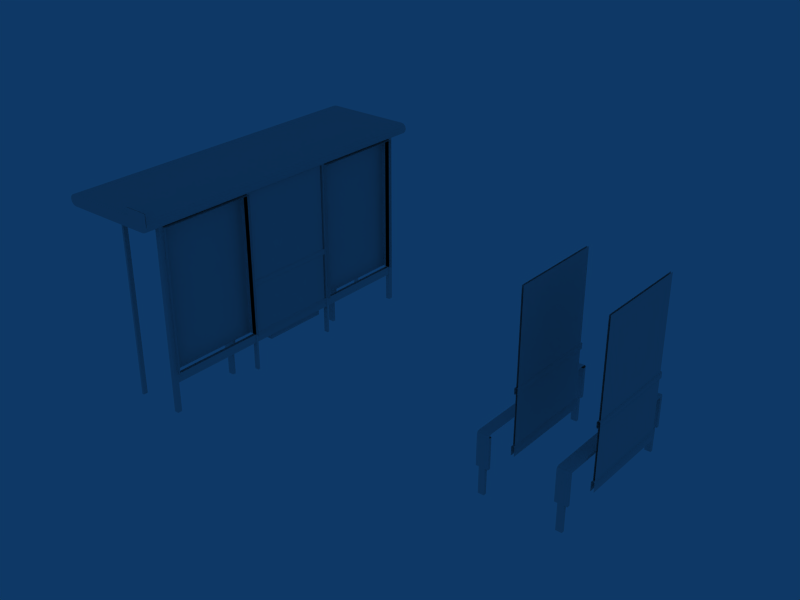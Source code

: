 # Source: Insignia_D.blend  (saved by Blender 2.49.2; exported with 4.5.12 LTS)
import bpy
from mathutils import Matrix  # noqa: F401  (used for matrix-valued properties, if any)

bpy.ops.wm.read_factory_settings(use_empty=True)
scene = bpy.context.scene
scene.name = 'Scene'

# ---- collections
col_collection_1 = bpy.data.collections.new('Collection 1'); scene.collection.children.link(col_collection_1)

# ---- world
world_world = bpy.data.worlds.new('World'); scene.world = world_world
world_world.color = (0.05656, 0.2208, 0.4)
world_world.use_sun_shadow = False
world_world.sun_shadow_jitter_overblur = 0.0
world_world.cycles.sampling_method = 'MANUAL'
world_world.cycles.sample_map_resolution = 256

# ---- meshes
me_cube_003 = bpy.data.meshes.new('Cube.003')
me_cube_003.from_pydata([(3.99, 0.625, 1.02), (3.99, -0.625, 1.02), (3.99, -0.625, 2.22), (3.99, 0.625, 2.22), (4.01, 0.625, 2.22), (4.01, -0.625, 2.22), (4.01, -0.625, 1.02), (4.01, 0.625, 1.02), (4.01, 0.645, 1.02), (4.01, -0.645, 1.02), (4.01, 0.645, 0.93), (4.01, -0.645, 0.93), (4.02, 0.645, 1.01), (4.02, -0.645, 1.01), (4.02, 0.645, 0.94), (4.02, -0.645, 0.94), (4.02, 0.645, 0.15), (4.02, 0.645, 0.27), (4.01, 0.645, 0.28), (4.01, -0.645, 0.28), (4.02, -0.645, 0.27), (4.02, -0.645, 0.15), (3.98, -0.645, 0.15), (3.98, -0.645, 0.27), (3.99, -0.645, 0.28), (3.99, 0.645, 0.28), (3.98, 0.645, 0.27), (3.98, 0.645, 0.15), (3.98, -0.645, 0.94), (3.98, 0.645, 0.94), (3.98, -0.645, 1.01), (3.98, 0.645, 1.01), (3.99, -0.645, 0.93), (3.99, 0.645, 0.93), (3.99, -0.645, 1.02), (3.99, 0.645, 1.02), (4.01, 0.625, 0.28), (4.01, -0.625, 0.28), (4.01, -0.625, 0.93), (4.01, 0.625, 0.93), (3.99, 0.625, 0.93), (3.99, -0.625, 0.93), (3.99, -0.625, 0.28), (3.99, 0.625, 0.28), (3.87, 0.97, -0.25), (3.87, 0.97, 0.1), (3.79, 0.97, 0.1), (3.79, 0.97, -0.25), (3.75, 0.97, 0.1), (3.91, 0.97, 0.1), (3.75, 0.96, 0.53), (3.91, 0.96, 0.54), (3.75, 0.93, 0.54), (3.91, 0.93, 0.55), (3.91, 0.97, 0.51), (3.75, 0.97, 0.5), (3.91, -0.9296, 0.55), (3.75, -0.9296, 0.54), (3.91, 0.93, 0.51), (3.91, 0.93, 0.1), (3.87, 0.93, -0.25), (3.87, 0.93, 0.1), (3.91, 0.97, 0.51), (3.91, 0.97, 0.1), (3.87, 0.97, -0.25), (3.87, 0.97, 0.1), (3.75, 0.93, 0.1), (3.79, 0.93, -0.25), (3.79, 0.93, 0.1), (3.75, 0.97, 0.5), (3.75, 0.96, 0.53), (3.75, 0.97, 0.1), (3.79, 0.97, -0.25), (3.79, 0.97, 0.1), (3.75, 0.93, 0.5), (3.91, 0.93, 0.1), (3.75, 0.93, 0.1), (3.91, 0.93, 0.51), (3.87, 0.93, -0.25), (3.79, 0.93, -0.25), (3.79, 0.93, 0.1), (3.87, 0.93, 0.1), (3.75, -0.93, 0.54), (3.75, 0.93, 0.5), (3.75, -0.93, 0.5), (3.75, 0.93, 0.54), (3.91, 0.0007498, 0.55), (3.75, 0.0007497, 0.54), (3.91, 0.4655, 0.55), (3.91, -0.4644, 0.55), (3.75, 0.4655, 0.54), (3.75, -0.4644, 0.54), (3.75, 3.954e-07, 0.54), (3.75, 3.954e-07, 0.5), (3.75, -0.465, 0.54), (3.75, 0.465, 0.54), (3.75, 0.465, 0.5), (3.75, -0.465, 0.5), (3.79, -0.97, 0.1), (3.79, -0.97, -0.25), (3.75, -0.97, 0.1), (3.75, -0.96, 0.53), (3.75, -0.97, 0.5), (3.79, -0.93, 0.1), (3.79, -0.93, -0.25), (3.75, -0.93, 0.1), (3.87, -0.97, 0.1), (3.87, -0.97, -0.25), (3.91, -0.97, 0.1), (3.91, -0.97, 0.51), (3.87, -0.93, 0.1), (3.87, -0.93, -0.25), (3.91, -0.93, 0.1), (3.91, -0.93, 0.51), (3.75, -0.97, 0.5), (3.91, -0.97, 0.51), (3.91, -0.96, 0.54), (3.75, -0.96, 0.53), (3.91, -0.97, 0.1), (3.75, -0.97, 0.1), (3.79, -0.97, -0.25), (3.79, -0.97, 0.1), (3.87, -0.97, 0.1), (3.87, -0.97, -0.25), (3.87, -0.93, 0.1), (3.79, -0.93, 0.1), (3.79, -0.93, -0.25), (3.87, -0.93, -0.25), (3.91, -0.93, 0.51), (3.75, -0.93, 0.1), (3.91, -0.93, 0.1), (3.75, -0.93, 0.5), (4.91, -0.97, 0.51), (4.91, -0.96, 0.54), (4.91, -0.465, 0.51), (4.91, 0.465, 0.51), (4.91, 0.465, 0.55), (4.91, -0.465, 0.55), (4.91, 3.954e-07, 0.51), (4.91, 3.954e-07, 0.55), (4.91, 0.93, 0.55), (4.91, -0.93, 0.51), (4.91, -0.93, 0.55), (4.91, 0.96, 0.54), (5.01, -0.645, 0.28), (5.01, 0.645, 0.28), (5.01, -0.645, 1.02), (5.01, 0.645, 1.02), (5.01, 0.645, 0.93), (5.01, -0.645, 0.93), (5.02, 0.645, 1.01), (5.02, -0.645, 1.01), (5.02, 0.645, 0.94), (5.02, -0.645, 0.94), (5.02, 0.645, 0.15), (5.02, 0.645, 0.27), (5.01, 0.645, 0.28), (5.01, -0.645, 0.28), (5.02, -0.645, 0.27), (5.02, -0.645, 0.15), (4.98, -0.645, 0.15), (4.98, -0.645, 0.27), (4.99, -0.645, 0.28), (4.99, 0.645, 0.28), (4.98, 0.645, 0.27), (4.98, 0.645, 0.15), (4.98, -0.645, 0.94), (4.98, 0.645, 0.94), (4.98, -0.645, 1.01), (4.98, 0.645, 1.01), (4.99, -0.645, 0.93), (4.99, 0.645, 0.93), (4.99, -0.645, 1.02), (4.99, 0.645, 1.02), (5.01, 0.625, 0.28), (5.01, -0.625, 0.28), (5.01, -0.625, 2.22), (5.01, 0.625, 2.22), (4.99, 0.625, 2.22), (4.99, -0.625, 2.22), (4.99, -0.625, 0.28), (4.99, 0.625, 0.28), (4.87, 0.97, -0.25), (4.87, 0.97, 0.1), (4.79, 0.97, 0.1), (4.79, 0.97, -0.25), (4.75, 0.97, 0.1), (4.91, 0.97, 0.1), (4.75, 0.96, 0.53), (4.91, 0.96, 0.54), (4.75, 0.93, 0.54), (4.91, 0.93, 0.55), (4.91, 0.97, 0.51), (4.75, 0.97, 0.5), (4.91, -0.9296, 0.55), (4.75, -0.9296, 0.54), (4.91, 0.93, 0.51), (4.91, 0.93, 0.1), (4.87, 0.93, -0.25), (4.87, 0.93, 0.1), (4.91, 0.97, 0.51), (4.91, 0.97, 0.1), (4.87, 0.97, -0.25), (4.87, 0.97, 0.1), (4.75, 0.93, 0.1), (4.79, 0.93, -0.25), (4.79, 0.93, 0.1), (4.75, 0.97, 0.5), (4.75, 0.96, 0.53), (4.75, 0.97, 0.1), (4.79, 0.97, -0.25), (4.79, 0.97, 0.1), (4.75, 0.93, 0.5), (4.91, 0.93, 0.1), (4.75, 0.93, 0.1), (4.91, 0.93, 0.51), (4.87, 0.93, -0.25), (4.79, 0.93, -0.25), (4.79, 0.93, 0.1), (4.87, 0.93, 0.1), (4.75, -0.93, 0.54), (4.75, 0.93, 0.5), (4.75, -0.93, 0.5), (4.75, 0.93, 0.54), (4.91, 0.0007498, 0.55), (4.75, 0.0007497, 0.54), (4.91, 0.4655, 0.55), (4.91, -0.4644, 0.55), (4.75, 0.4655, 0.54), (4.75, -0.4644, 0.54), (4.75, 3.954e-07, 0.54), (4.75, 3.954e-07, 0.5), (4.75, -0.465, 0.54), (4.75, 0.465, 0.54), (4.75, 0.465, 0.5), (4.75, -0.465, 0.5), (4.79, -0.97, 0.1), (4.79, -0.97, -0.25), (4.75, -0.97, 0.1), (4.75, -0.96, 0.53), (4.75, -0.97, 0.5), (4.79, -0.93, 0.1), (4.79, -0.93, -0.25), (4.75, -0.93, 0.1), (4.87, -0.97, 0.1), (4.87, -0.97, -0.25), (4.91, -0.97, 0.1), (4.87, -0.93, 0.1), (4.87, -0.93, -0.25), (4.91, -0.93, 0.1), (4.75, -0.97, 0.5), (4.91, -0.97, 0.51), (4.91, -0.96, 0.54), (4.75, -0.96, 0.53), (4.91, -0.97, 0.1), (4.75, -0.97, 0.1), (4.79, -0.97, -0.25), (4.79, -0.97, 0.1), (4.87, -0.97, 0.1), (4.87, -0.97, -0.25), (4.87, -0.93, 0.1), (4.79, -0.93, 0.1), (4.79, -0.93, -0.25), (4.87, -0.93, -0.25), (4.91, -0.93, 0.51), (4.75, -0.93, 0.1), (4.91, -0.93, 0.1), (4.75, -0.93, 0.5)], [], [(0, 1, 2, 3), (7, 4, 5, 6), (13, 12, 8, 9), (14, 15, 11, 10), (15, 14, 12, 13), (20, 17, 18, 19), (21, 16, 17, 20), (22, 23, 26, 27), (23, 24, 25, 26), (28, 30, 31, 29), (29, 33, 32, 28), (30, 34, 35, 31), (36, 39, 38, 37), (43, 42, 41, 40), (45, 44, 47, 46), (50, 52, 53, 51), (55, 50, 51, 54), (48, 55, 54, 49), (63, 62, 58, 59), (65, 61, 60, 64), (70, 69, 83, 85), (71, 66, 83, 69), (73, 72, 67, 68), (76, 75, 77, 74), (80, 79, 78, 81), (52, 90, 88, 53), (90, 87, 86, 88), (87, 91, 89, 86), (91, 57, 56, 89), (82, 94, 97, 84), (94, 92, 93, 97), (92, 95, 96, 93), (95, 85, 83, 96), (98, 103, 104, 99), (100, 102, 84, 105), (101, 82, 84, 102), (106, 107, 111, 110), (108, 112, 113, 109), (119, 118, 115, 114), (114, 115, 116, 117), (117, 116, 56, 57), (122, 121, 120, 123), (125, 124, 127, 126), (129, 131, 128, 130), (133, 132, 141, 142), (136, 135, 196, 140), (139, 138, 135, 136), (137, 134, 138, 139), (142, 141, 134, 137), (143, 140, 196, 200), (163, 162, 144, 145), (173, 172, 146, 147), (151, 150, 147, 146), (152, 153, 149, 148), (153, 152, 150, 151), (158, 155, 156, 157), (159, 154, 155, 158), (160, 161, 164, 165), (161, 162, 163, 164), (166, 168, 169, 167), (167, 171, 170, 166), (168, 172, 173, 169), (174, 177, 176, 175), (181, 180, 179, 178), (183, 182, 185, 184), (188, 190, 191, 189), (193, 188, 189, 192), (186, 193, 192, 187), (201, 200, 196, 197), (203, 199, 198, 202), (208, 207, 221, 223), (209, 204, 221, 207), (211, 210, 205, 206), (214, 213, 215, 212), (218, 217, 216, 219), (190, 228, 226, 191), (228, 225, 224, 226), (225, 229, 227, 224), (229, 195, 194, 227), (220, 232, 235, 222), (232, 230, 231, 235), (230, 233, 234, 231), (233, 223, 221, 234), (236, 241, 242, 237), (238, 240, 222, 243), (239, 220, 222, 240), (244, 245, 248, 247), (246, 249, 141, 132), (255, 254, 251, 250), (250, 251, 252, 253), (253, 252, 194, 195), (258, 257, 256, 259), (261, 260, 263, 262), (265, 267, 264, 266)])
me_cube_003.polygons.foreach_set('use_smooth', [True] * 94)
_uv = me_cube_003.uv_layers.new(name='UVTex')
_uv.uv.foreach_set('vector', [0.3281, 0.003906, 0.3867, 0.003906, 0.3867, 0.3398, 0.3281, 0.3398, 0.3281, 0.003906, 0.3281, 0.3398, 0.3867, 0.3398, 0.3867, 0.003906, 0.3672, 0.9961, 0.3672, 0.3477, 0.3633, 0.3477, 0.3633, 0.9961, 0.3828, 0.3477, 0.3828, 0.9961, 0.3867, 0.9961, 0.3867, 0.3477, 0.3828, 0.9961, 0.3828, 0.3477, 0.3672, 0.3477, 0.3672, 0.9961, 0.332, 0.9961, 0.332, 0.3477, 0.3281, 0.3477, 0.3281, 0.9961, 0.3594, 0.9961, 0.3594, 0.3477, 0.332, 0.3477, 0.332, 0.9961, 0.3594, 0.9961, 0.332, 0.9961, 0.332, 0.3477, 0.3594, 0.3477, 0.332, 0.9961, 0.3281, 0.9961, 0.3281, 0.3477, 0.332, 0.3477, 0.3828, 0.9961, 0.3672, 0.9961, 0.3672, 0.3477, 0.3828, 0.3477, 0.3828, 0.3477, 0.3867, 0.3477, 0.3867, 0.9961, 0.3828, 0.9961, 0.3672, 0.9961, 0.3633, 0.9961, 0.3633, 0.3477, 0.3672, 0.3477, 0.001953, 6.145e-08, 0.001953, 0.3359, 0.3242, 0.3359, 0.3242, 0.0, 0.001953, 6.145e-08, 0.3242, 0.0, 0.3242, 0.3359, 0.001953, 0.3359, 0.7461, 0.6903, 0.7461, 0.5312, 0.7695, 0.5312, 0.7695, 0.6903, 0.7812, 0.7119, 0.7812, 0.7153, 0.7344, 0.7188, 0.7344, 0.7153, 0.7812, 0.7017, 0.7812, 0.7119, 0.7344, 0.7153, 0.7344, 0.7051, 0.7812, 0.5653, 0.7812, 0.7017, 0.7344, 0.7051, 0.7344, 0.5653, 0.7578, 0.5653, 0.7578, 0.7051, 0.7344, 0.7051, 0.7344, 0.5653, 0.7578, 0.6903, 0.7344, 0.6903, 0.7344, 0.5312, 0.7578, 0.5312, 0.7637, 0.7119, 0.7578, 0.7017, 0.7812, 0.7017, 0.7812, 0.7153, 0.7578, 0.5653, 0.7813, 0.5653, 0.7812, 0.7017, 0.7578, 0.7017, 0.7578, 0.6903, 0.7578, 0.5312, 0.7812, 0.5312, 0.7813, 0.6903, 0.7812, 0.5653, 0.7344, 0.5653, 0.7344, 0.7051, 0.7812, 0.7017, 0.7695, 0.6903, 0.7695, 0.5312, 0.7461, 0.5312, 0.7461, 0.6903, 0.793, 0.9687, 0.793, 0.7188, 0.7305, 0.7188, 0.7305, 0.9688, 0.793, 0.9844, 0.793, 0.7344, 0.7305, 0.7344, 0.7305, 0.9844, 0.793, 0.7344, 0.793, 0.9844, 0.7305, 0.9844, 0.7305, 0.7344, 0.793, 0.7188, 0.793, 0.9688, 0.7305, 0.9688, 0.7305, 0.7188, 0.7383, 0.7188, 0.7383, 0.5313, 0.7617, 0.5313, 0.7617, 0.7188, 0.7383, 0.7188, 0.7383, 0.5313, 0.7617, 0.5313, 0.7617, 0.7188, 0.7383, 0.7188, 0.7383, 0.5313, 0.7617, 0.5313, 0.7617, 0.7188, 0.7383, 0.7188, 0.7383, 0.5313, 0.7617, 0.5313, 0.7617, 0.7188, 0.7578, 0.6903, 0.7813, 0.6903, 0.7812, 0.5312, 0.7578, 0.5312, 0.7578, 0.5653, 0.7578, 0.7017, 0.7812, 0.7017, 0.7813, 0.5653, 0.7637, 0.7119, 0.7812, 0.7153, 0.7812, 0.7017, 0.7578, 0.7017, 0.7578, 0.6903, 0.7578, 0.5312, 0.7344, 0.5312, 0.7344, 0.6903, 0.7578, 0.5653, 0.7344, 0.5653, 0.7344, 0.7051, 0.7578, 0.7051, 0.7812, 0.5653, 0.7344, 0.5653, 0.7344, 0.7051, 0.7812, 0.7017, 0.7812, 0.7017, 0.7344, 0.7051, 0.7344, 0.7153, 0.7812, 0.7119, 0.7812, 0.7119, 0.7344, 0.7153, 0.7344, 0.7188, 0.7812, 0.7153, 0.7461, 0.6903, 0.7695, 0.6903, 0.7695, 0.5312, 0.7461, 0.5312, 0.7695, 0.6903, 0.7461, 0.6903, 0.7461, 0.5312, 0.7695, 0.5312, 0.7812, 0.5653, 0.7812, 0.7017, 0.7344, 0.7051, 0.7344, 0.5653, 0.7637, 0.7119, 0.7578, 0.7017, 0.7812, 0.7017, 0.7812, 0.7153, 0.7383, 0.7188, 0.7617, 0.7188, 0.7617, 0.5313, 0.7383, 0.5313, 0.7383, 0.7188, 0.7617, 0.7188, 0.7617, 0.5313, 0.7383, 0.5313, 0.7383, 0.7188, 0.7617, 0.7188, 0.7617, 0.5313, 0.7383, 0.5313, 0.7383, 0.7188, 0.7617, 0.7188, 0.7617, 0.5313, 0.7383, 0.5313, 0.7637, 0.7119, 0.7812, 0.7153, 0.7812, 0.7017, 0.7578, 0.7017, 0.332, 0.3477, 0.332, 0.9961, 0.3281, 0.9961, 0.3281, 0.3477, 0.3672, 0.3477, 0.3672, 0.9961, 0.3633, 0.9961, 0.3633, 0.3477, 0.3672, 0.9961, 0.3672, 0.3477, 0.3633, 0.3477, 0.3633, 0.9961, 0.3828, 0.3477, 0.3828, 0.9961, 0.3867, 0.9961, 0.3867, 0.3477, 0.3828, 0.9961, 0.3828, 0.3477, 0.3672, 0.3477, 0.3672, 0.9961, 0.332, 0.9961, 0.332, 0.3477, 0.3281, 0.3477, 0.3281, 0.9961, 0.3594, 0.9961, 0.3594, 0.3477, 0.332, 0.3477, 0.332, 0.9961, 0.3594, 0.9961, 0.332, 0.9961, 0.332, 0.3477, 0.3594, 0.3477, 0.332, 0.9961, 0.3281, 0.9961, 0.3281, 0.3477, 0.332, 0.3477, 0.3828, 0.9961, 0.3672, 0.9961, 0.3672, 0.3477, 0.3828, 0.3477, 0.3828, 0.3477, 0.3867, 0.3477, 0.3867, 0.9961, 0.3828, 0.9961, 0.3672, 0.9961, 0.3633, 0.9961, 0.3633, 0.3477, 0.3672, 0.3477, 0.3281, 0.003906, 0.3281, 0.3398, 0.3867, 0.3398, 0.3867, 0.003906, 0.3281, 0.003906, 0.3867, 0.003906, 0.3867, 0.3398, 0.3281, 0.3398, 0.7461, 0.6903, 0.7461, 0.5312, 0.7695, 0.5312, 0.7695, 0.6903, 0.7812, 0.7119, 0.7812, 0.7153, 0.7344, 0.7188, 0.7344, 0.7153, 0.7812, 0.7017, 0.7812, 0.7119, 0.7344, 0.7153, 0.7344, 0.7051, 0.7812, 0.5653, 0.7812, 0.7017, 0.7344, 0.7051, 0.7344, 0.5653, 0.7578, 0.5653, 0.7578, 0.7051, 0.7344, 0.7051, 0.7344, 0.5653, 0.7578, 0.6903, 0.7344, 0.6903, 0.7344, 0.5312, 0.7578, 0.5312, 0.7637, 0.7119, 0.7578, 0.7017, 0.7812, 0.7017, 0.7812, 0.7153, 0.7578, 0.5653, 0.7813, 0.5653, 0.7812, 0.7017, 0.7578, 0.7017, 0.7578, 0.6903, 0.7578, 0.5312, 0.7812, 0.5312, 0.7813, 0.6903, 0.7812, 0.5653, 0.7344, 0.5653, 0.7344, 0.7051, 0.7812, 0.7017, 0.7695, 0.6903, 0.7695, 0.5312, 0.7461, 0.5312, 0.7461, 0.6903, 0.793, 0.9687, 0.793, 0.7188, 0.7305, 0.7188, 0.7305, 0.9688, 0.793, 0.9844, 0.793, 0.7344, 0.7305, 0.7344, 0.7305, 0.9844, 0.793, 0.7344, 0.793, 0.9844, 0.7305, 0.9844, 0.7305, 0.7344, 0.793, 0.7188, 0.793, 0.9688, 0.7305, 0.9688, 0.7305, 0.7188, 0.7383, 0.7188, 0.7383, 0.5313, 0.7617, 0.5313, 0.7617, 0.7188, 0.7383, 0.7188, 0.7383, 0.5313, 0.7617, 0.5313, 0.7617, 0.7188, 0.7383, 0.7188, 0.7383, 0.5313, 0.7617, 0.5313, 0.7617, 0.7188, 0.7383, 0.7188, 0.7383, 0.5313, 0.7617, 0.5313, 0.7617, 0.7188, 0.7578, 0.6903, 0.7813, 0.6903, 0.7812, 0.5312, 0.7578, 0.5312, 0.7578, 0.5653, 0.7578, 0.7017, 0.7812, 0.7017, 0.7813, 0.5653, 0.7637, 0.7119, 0.7812, 0.7153, 0.7812, 0.7017, 0.7578, 0.7017, 0.7578, 0.6903, 0.7578, 0.5312, 0.7344, 0.5312, 0.7344, 0.6903, 0.7578, 0.5653, 0.7344, 0.5653, 0.7344, 0.7051, 0.7578, 0.7051, 0.7812, 0.5653, 0.7344, 0.5653, 0.7344, 0.7051, 0.7812, 0.7017, 0.7812, 0.7017, 0.7344, 0.7051, 0.7344, 0.7153, 0.7812, 0.7119, 0.7812, 0.7119, 0.7344, 0.7153, 0.7344, 0.7188, 0.7812, 0.7153, 0.7461, 0.6903, 0.7695, 0.6903, 0.7695, 0.5312, 0.7461, 0.5312, 0.7695, 0.6903, 0.7461, 0.6903, 0.7461, 0.5312, 0.7695, 0.5312, 0.7812, 0.5653, 0.7812, 0.7017, 0.7344, 0.7051, 0.7344, 0.5653])
me_cube_003.use_remesh_preserve_volume = False
me_cube_003.use_remesh_preserve_attributes = False
me_cube_003.use_mirror_vertex_groups = False
me_cube_003.update()
me_cube = bpy.data.meshes.new('Cube')
me_cube.from_pydata([(-0.63, 1.965, -0.25), (-0.63, 1.965, 2.26), (-0.66, 1.965, 2.26), (-0.66, 1.965, -0.25), (-0.63, 2.025, -0.25), (-0.63, 2.025, 2.26), (-0.63, 1.965, 2.26), (-0.63, 1.965, -0.25), (-0.66, 2.025, -0.25), (-0.66, 2.025, 2.26), (-0.63, 2.025, 2.26), (-0.63, 2.025, -0.25), (-0.66, 1.965, -0.25), (-0.66, 1.965, 2.26), (-0.66, 2.025, 2.26), (-0.66, 2.025, -0.25), (-0.03, 0.545, 0.3), (-0.03, -0.355, 0.3), (-0.03, -0.355, 0.05), (-0.03, 0.545, 0.05), (-0.14, 0.545, 0.05), (-0.14, -0.355, 0.05), (-0.14, -0.355, 0.3), (-0.14, 0.545, 0.3), (-0.02, 1.965, 0.15), (-0.02, 1.965, 0.27), (-0.02, 1.965, 2.22), (-0.02, 1.965, 2.25), (-0.02, 0.675, 2.25), (-0.02, 0.675, 2.22), (-0.02, 0.675, 0.27), (-0.02, 0.675, 0.15), (-0.03, 1.965, -0.25), (-0.03, 1.965, 2.25), (-0.03, 2.025, 2.25), (-0.03, 2.025, -0.25), (0.03, 1.965, -0.25), (0.03, 1.965, 2.25), (-0.03, 1.965, 2.25), (-0.03, 1.965, -0.25), (0.03, 2.025, -0.25), (0.03, 2.025, 2.25), (0.03, 1.965, 2.25), (0.03, 1.965, -0.25), (-0.03, 2.025, -0.25), (-0.03, 2.025, 2.25), (0.03, 2.025, 2.25), (0.03, 2.025, -0.25), (0.03, 0.675, -0.25), (0.03, 0.675, 2.31), (-0.03, 0.675, 2.31), (-0.03, 0.675, -0.25), (0.03, 0.645, -0.25), (0.03, 0.645, 2.31), (0.03, 0.675, 2.31), (0.03, 0.675, -0.25), (-0.03, 0.645, -0.25), (-0.03, 0.645, 2.31), (0.03, 0.645, 2.31), (0.03, 0.645, -0.25), (-0.03, 0.675, -0.25), (-0.03, 0.675, 2.31), (-0.03, 0.645, 2.31), (-0.03, 0.645, -0.25), (0.02, 1.965, 2.22), (-0.02, 1.965, 2.22), (-0.02, 0.675, 2.22), (0.02, 0.675, 2.22), (0.02, 0.675, 0.15), (0.02, 0.675, 0.27), (0.02, 0.675, 2.22), (0.02, 0.675, 2.25), (0.02, 1.965, 2.25), (0.02, 1.965, 2.22), (0.02, 1.965, 0.27), (0.02, 1.965, 0.15), (0.01, 0.645, 1.02), (0.01, -0.645, 1.02), (0.01, 0.645, 0.93), (0.01, -0.645, 0.93), (0.02, 0.645, 1.01), (0.02, -0.645, 1.01), (0.02, 0.645, 0.94), (0.02, -0.645, 0.94), (0.02, 0.645, 0.15), (0.02, 0.645, 0.27), (0.02, 0.645, 2.22), (0.02, 0.645, 2.25), (0.02, -0.645, 2.25), (0.02, -0.645, 2.22), (0.01, 0.645, 0.28), (0.01, -0.645, 0.28), (0.02, -0.645, 0.27), (0.02, -0.645, 0.15), (0.02, -0.645, 2.22), (-0.02, -0.645, 2.22), (-0.02, 0.645, 2.22), (0.02, 0.645, 2.22), (-0.02, -0.645, 0.15), (-0.02, -0.645, 0.27), (-0.01, -0.645, 0.28), (-0.01, 0.645, 0.28), (-0.02, -0.645, 2.22), (-0.02, -0.645, 2.25), (-0.02, 0.645, 2.25), (-0.02, 0.645, 2.22), (-0.02, 0.645, 0.27), (-0.02, 0.645, 0.15), (-0.02, -0.645, 0.94), (-0.02, 0.645, 0.94), (-0.02, -0.645, 1.01), (-0.02, 0.645, 1.01), (-0.01, -0.645, 0.93), (-0.01, 0.645, 0.93), (-0.01, -0.645, 1.02), (-0.01, 0.645, 1.02), (-0.02, -0.675, 0.15), (-0.02, -0.675, 0.27), (-0.02, -0.675, 2.22), (-0.02, -0.675, 2.25), (-0.02, -1.965, 2.25), (-0.02, -1.965, 2.22), (-0.02, -1.965, 0.27), (-0.02, -1.965, 0.15), (0.02, -0.675, 2.22), (-0.02, -0.675, 2.22), (-0.02, -1.965, 2.22), (0.02, -1.965, 2.22), (0.02, -1.965, 0.15), (0.02, -1.965, 0.27), (0.02, -1.965, 2.22), (0.02, -1.965, 2.25), (0.02, -0.675, 2.25), (0.02, -0.675, 2.22), (0.02, -0.675, 0.27), (0.02, -0.675, 0.15), (-0.03, -0.675, -0.25), (-0.03, -0.675, 2.31), (-0.03, -0.645, 2.31), (-0.03, -0.645, -0.25), (0.03, -0.675, -0.25), (0.03, -0.675, 2.31), (-0.03, -0.675, 2.31), (-0.03, -0.675, -0.25), (0.03, -0.645, -0.25), (0.03, -0.645, 2.31), (0.03, -0.675, 2.31), (0.03, -0.675, -0.25), (-0.03, -0.645, -0.25), (-0.03, -0.645, 2.31), (0.03, -0.645, 2.31), (0.03, -0.645, -0.25), (0.03, -1.965, -0.25), (0.03, -1.965, 2.25), (-0.03, -1.965, 2.25), (-0.03, -1.965, -0.25), (0.03, -2.025, -0.25), (0.03, -2.025, 2.25), (0.03, -1.965, 2.25), (0.03, -1.965, -0.25), (-0.03, -2.025, -0.25), (-0.03, -2.025, 2.25), (0.03, -2.025, 2.25), (0.03, -2.025, -0.25), (-0.03, -1.965, -0.25), (-0.03, -1.965, 2.25), (-0.03, -2.025, 2.25), (-0.03, -2.025, -0.25), (0.01, 0.625, 0.28), (0.01, -0.625, 0.28), (0.01, -0.625, 2.22), (0.01, 0.625, 2.22), (-0.01, 0.625, 2.22), (-0.01, -0.625, 2.22), (-0.01, -0.625, 0.28), (-0.01, 0.625, 0.28), (0.03, -2.025, 2.25), (0.03, -1.965, 2.25), (-1.2, -2.025, 2.25), (-1.2, -1.965, 2.25), (0.03, -2.025, 2.31), (-1.2, -2.025, 2.31), (-1.2, -1.965, 2.31), (0.03, -1.965, 2.31), (0.03, 2.025, 2.31), (-1.2, 2.025, 2.31), (-1.2, 1.965, 2.31), (0.03, 1.965, 2.31), (-1.2, 2.025, 2.25), (-1.2, 1.965, 2.25), (0.03, 2.025, 2.25), (0.03, 1.965, 2.25), (-1.2, -2.24, 2.31), (0.03, -2.24, 2.31), (-1.2, 2.24, 2.31), (0.03, 2.24, 2.31), (-1.2, -2.24, 2.22), (0.03, -2.24, 2.22), (0.03, 2.24, 2.22), (-1.2, 2.24, 2.22), (0.03, -2.245, 2.22), (-1.2, -2.245, 2.37), (0.03, -2.245, 2.37), (0.03, 2.245, 2.22), (0.03, 2.245, 2.37), (-1.2, 2.245, 2.37), (-1.237, -2.245, 2.36), (-1.238, 2.245, 2.36), (-1.265, -2.245, 2.333), (-1.2, -2.245, 2.22), (-1.237, -2.245, 2.23), (-1.238, 2.245, 2.23), (-1.265, 2.245, 2.258), (-1.265, -2.245, 2.258), (-1.275, -2.245, 2.295), (-1.275, 2.245, 2.295), (-1.2, 2.245, 2.22), (-1.265, 2.245, 2.333), (0.09495, 2.245, 2.333), (0.105, 2.245, 2.295), (0.105, -2.245, 2.295), (0.09495, -2.245, 2.258), (0.09495, 2.245, 2.258), (0.0675, 2.245, 2.23), (0.0675, -2.245, 2.23), (0.09495, -2.245, 2.333), (0.0675, 2.245, 2.36), (0.0675, -2.245, 2.36), (0.03, 1.965, 2.25), (0.03, 2.025, 2.25), (-1.2, 1.965, 2.25), (-1.2, 2.025, 2.25), (-1.2, -1.965, 2.25), (-1.2, -2.025, 2.25), (0.03, -1.965, 2.25), (0.03, -2.025, 2.25), (-1.238, 2.245, 2.36), (-1.265, 2.245, 2.333), (-1.238, 2.245, 2.23), (-1.265, 2.245, 2.258), (-1.275, 2.245, 2.295), (-1.2, 2.245, 2.295), (0.03, 2.245, 2.295), (0.105, 2.245, 2.295), (0.09495, 2.245, 2.258), (0.0675, 2.245, 2.23), (0.03, 2.245, 2.22), (0.09495, 2.245, 2.333), (0.0675, 2.245, 2.36), (-1.2, 2.245, 2.37), (0.03, 2.245, 2.37), (-1.2, 2.245, 2.22), (-1.237, -2.245, 2.36), (-1.237, -2.245, 2.23), (-1.265, -2.245, 2.258), (-1.2, -2.245, 2.295), (-1.275, -2.245, 2.295), (-1.265, -2.245, 2.333), (0.03, -2.245, 2.22), (0.105, -2.245, 2.295), (0.03, -2.245, 2.295), (0.09495, -2.245, 2.258), (0.0675, -2.245, 2.23), (-1.2, -2.245, 2.37), (-1.2, -2.245, 2.22), (-0.14, 0.545, 0.3), (-0.14, -0.355, 0.3), (-0.14, -0.355, 0.05), (-0.14, 0.545, 0.05), (-0.03, 0.545, 0.05), (-0.03, -0.355, 0.05), (-0.03, -0.355, 0.3), (-0.03, 0.545, 0.3), (0.105, -2.245, 2.37), (0.03, -2.245, 2.37), (0.105, -2.245, 2.47), (-0.22, -2.245, 2.47), (-0.22, -2.245, 2.37), (-0.22, -2.24, 2.37), (-0.22, -2.24, 2.47), (0.105, -2.24, 2.47), (0.03, -2.24, 2.37), (0.105, -2.24, 2.37), (0.03, -2.24, 2.295), (0.105, -2.24, 2.295), (-0.13, 0.97, -0.25), (-0.13, 0.97, 0.1), (-0.21, 0.97, 0.1), (-0.21, 0.97, -0.25), (-0.25, 0.97, 0.1), (-0.09, 0.97, 0.1), (-0.25, 0.96, 0.53), (-0.09, 0.96, 0.54), (-0.25, 0.93, 0.54), (-0.09, 0.93, 0.55), (-0.09, 0.97, 0.51), (-0.25, 0.97, 0.5), (-0.09, -0.9296, 0.55), (-0.25, -0.9296, 0.54), (-0.09, 0.93, 0.51), (-0.09, 0.93, 0.1), (-0.13, 0.93, -0.25), (-0.13, 0.93, 0.1), (-0.09, 0.97, 0.51), (-0.09, 0.97, 0.1), (-0.13, 0.97, -0.25), (-0.13, 0.97, 0.1), (-0.25, 0.93, 0.1), (-0.21, 0.93, -0.25), (-0.21, 0.93, 0.1), (-0.25, 0.97, 0.5), (-0.25, 0.96, 0.53), (-0.25, 0.97, 0.1), (-0.21, 0.97, -0.25), (-0.21, 0.97, 0.1), (-0.25, 0.93, 0.5), (-0.09, 0.93, 0.1), (-0.25, 0.93, 0.1), (-0.09, 0.93, 0.51), (-0.13, 0.93, -0.25), (-0.21, 0.93, -0.25), (-0.21, 0.93, 0.1), (-0.13, 0.93, 0.1), (-0.25, -0.93, 0.54), (-0.25, 0.93, 0.5), (-0.25, -0.93, 0.5), (-0.25, 0.93, 0.54), (-0.09, 0.0007498, 0.55), (-0.25, 0.0007497, 0.54), (-0.09, 0.4655, 0.55), (-0.09, -0.4644, 0.55), (-0.25, 0.4655, 0.54), (-0.25, -0.4644, 0.54), (-0.25, 3.954e-07, 0.54), (-0.25, 3.954e-07, 0.5), (-0.25, -0.465, 0.54), (-0.25, 0.465, 0.54), (-0.25, 0.465, 0.5), (-0.25, -0.465, 0.5), (-0.21, -0.97, 0.1), (-0.21, -0.97, -0.25), (-0.25, -0.97, 0.1), (-0.25, -0.96, 0.53), (-0.25, -0.97, 0.5), (-0.21, -0.93, 0.1), (-0.21, -0.93, -0.25), (-0.25, -0.93, 0.1), (-0.13, -0.97, 0.1), (-0.13, -0.97, -0.25), (-0.09, -0.97, 0.1), (-0.09, -0.97, 0.51), (-0.13, -0.93, 0.1), (-0.13, -0.93, -0.25), (-0.09, -0.93, 0.1), (-0.09, -0.93, 0.51), (-0.25, -0.97, 0.5), (-0.09, -0.97, 0.51), (-0.09, -0.96, 0.54), (-0.25, -0.96, 0.53), (-0.09, -0.97, 0.1), (-0.25, -0.97, 0.1), (-0.21, -0.97, -0.25), (-0.21, -0.97, 0.1), (-0.13, -0.97, 0.1), (-0.13, -0.97, -0.25), (-0.13, -0.93, 0.1), (-0.21, -0.93, 0.1), (-0.21, -0.93, -0.25), (-0.13, -0.93, -0.25), (-0.09, -0.93, 0.51), (-0.25, -0.93, 0.1), (-0.09, -0.93, 0.1), (-0.25, -0.93, 0.5), (-0.7176, -0.1326, 2.3), (-0.6568, -0.1732, 2.3), (-0.585, -0.1875, 2.3), (-0.5132, -0.1732, 2.3), (-0.4524, -0.1326, 2.3), (-0.4118, -0.07175, 2.3), (-0.3975, 6.209e-07, 2.3), (-0.4118, 0.07175, 2.3), (-0.4524, 0.1326, 2.3), (-0.5132, 0.1732, 2.3), (-0.585, 0.1875, 2.3), (-0.6568, 0.1732, 2.3), (-0.7176, 0.1326, 2.3), (-0.7582, 0.07175, 2.3), (-0.7725, 4.689e-07, 2.3), (-0.7582, -0.07175, 2.3), (-0.585, 6.641e-07, 2.265), (-0.075, -0.675, 2.2), (0.075, -1.965, 2.2), (-0.075, -1.965, 2.2), (0.075, -0.675, 2.2), (-0.075, -1.965, 2.2), (-0.075, -1.965, 0.27), (-0.075, -0.675, 0.27), (-0.075, -0.675, 2.2), (-0.075, -1.965, 0.27), (0.075, -1.965, 0.27), (0.075, -1.965, 2.2), (-0.075, -1.965, 2.2), (-0.075, -0.675, 2.2), (0.075, -0.675, 2.2), (0.075, -0.675, 0.27), (-0.075, -0.675, 0.27), (-0.075, 1.965, 0.27), (0.075, 1.965, 0.27), (0.075, 1.965, 2.2), (-0.075, 1.965, 2.2), (-0.075, 0.675, 2.2), (0.075, 0.675, 2.2), (0.075, 0.675, 0.27), (-0.075, 0.675, 0.27), (-0.075, 1.965, 2.2), (-0.075, 1.965, 0.27), (-0.075, 0.675, 0.27), (-0.075, 0.675, 2.2), (0.075, 1.965, 2.2), (-0.075, 0.675, 2.2), (0.075, 0.675, 2.2), (-0.075, 1.965, 2.2), (-0.03, 0.545, 0.3), (-0.03, -0.355, 0.3), (-0.14, 0.545, 0.3), (-0.14, -0.355, 0.3), (-0.66, -2.025, -0.25), (-0.66, -2.025, 2.26), (-0.66, -1.965, 2.26), (-0.66, -1.965, -0.25), (-0.63, -2.025, -0.25), (-0.63, -2.025, 2.26), (-0.66, -2.025, 2.26), (-0.66, -2.025, -0.25), (-0.63, -1.965, -0.25), (-0.63, -1.965, 2.26), (-0.63, -2.025, 2.26), (-0.63, -2.025, -0.25), (-0.66, -1.965, -0.25), (-0.66, -1.965, 2.26), (-0.63, -1.965, 2.26), (-0.63, -1.965, -0.25)], [], [(0, 1, 2, 3), (7, 4, 5, 6), (8, 9, 10, 11), (15, 12, 13, 14), (21, 18, 17, 22), (23, 16, 19, 20), (28, 27, 26, 29), (31, 30, 25, 24), (32, 33, 34, 35), (39, 36, 37, 38), (40, 41, 42, 43), (47, 44, 45, 46), (48, 51, 50, 49), (55, 54, 53, 52), (56, 59, 58, 57), (63, 62, 61, 60), (66, 65, 64, 67), (68, 75, 74, 69), (71, 70, 73, 72), (81, 80, 76, 77), (82, 83, 79, 78), (83, 82, 80, 81), (88, 89, 86, 87), (92, 85, 90, 91), (93, 84, 85, 92), (95, 96, 97, 94), (98, 99, 106, 107), (99, 100, 101, 106), (103, 104, 105, 102), (108, 110, 111, 109), (109, 113, 112, 108), (110, 114, 115, 111), (120, 119, 118, 121), (123, 122, 117, 116), (126, 125, 124, 127), (128, 135, 134, 129), (131, 130, 133, 132), (136, 137, 138, 139), (143, 140, 141, 142), (144, 145, 146, 147), (151, 148, 149, 150), (152, 155, 154, 153), (159, 158, 157, 156), (160, 163, 162, 161), (167, 166, 165, 164), (168, 171, 170, 169), (175, 174, 173, 172), (178, 176, 180, 181), (177, 179, 182, 183), (190, 188, 185, 184), (189, 191, 187, 186), (192, 194, 195, 193), (192, 193, 197, 196), (193, 195, 198, 197), (195, 194, 199, 198), (194, 192, 196, 199), (201, 202, 204, 205), (201, 205, 207, 206), (206, 207, 217, 208), (208, 217, 215, 214), (210, 211, 216, 209), (213, 212, 211, 210), (214, 215, 212, 213), (220, 221, 222, 219), (221, 224, 223, 222), (224, 200, 203, 223), (225, 220, 219, 218), (227, 225, 218, 226), (202, 227, 226, 204), (228, 230, 231, 229), (235, 233, 232, 234), (237, 236, 249, 241), (237, 241, 239, 240), (239, 241, 251, 238), (244, 245, 246, 242), (247, 243, 244, 242), (247, 242, 250, 248), (251, 249, 250, 246), (254, 253, 264, 255), (257, 256, 254, 255), (257, 255, 263, 252), (261, 260, 258, 262), (258, 274, 263, 264), (265, 268, 267, 266), (272, 271, 270, 269), (260, 261, 259), (260, 259, 273, 274), (275, 276, 277, 273), (280, 282, 278, 279), (283, 281, 282, 284), (286, 285, 288, 287), (291, 293, 294, 292), (296, 291, 292, 295), (289, 296, 295, 290), (304, 303, 299, 300), (306, 302, 301, 305), (311, 310, 324, 326), (312, 307, 324, 310), (314, 313, 308, 309), (317, 316, 318, 315), (321, 320, 319, 322), (293, 331, 329, 294), (331, 328, 327, 329), (328, 332, 330, 327), (332, 298, 297, 330), (323, 335, 338, 325), (335, 333, 334, 338), (333, 336, 337, 334), (336, 326, 324, 337), (339, 344, 345, 340), (341, 343, 325, 346), (342, 323, 325, 343), (347, 348, 352, 351), (349, 353, 354, 350), (360, 359, 356, 355), (355, 356, 357, 358), (358, 357, 297, 298), (363, 362, 361, 364), (366, 365, 368, 367), (370, 372, 369, 371), (374, 373, 389), (375, 374, 389), (376, 375, 389), (377, 376, 389), (378, 377, 389), (379, 378, 389), (380, 379, 389), (381, 380, 389), (382, 381, 389), (383, 382, 389), (384, 383, 389), (385, 384, 389), (386, 385, 389), (387, 386, 389), (388, 387, 389), (373, 388, 389), (392, 391, 393, 390), (397, 396, 395, 394), (398, 399, 400, 401), (405, 402, 403, 404), (406, 409, 408, 407), (413, 412, 411, 410), (414, 415, 416, 417), (419, 420, 418, 421), (422, 424, 425, 423), (426, 427, 428, 429), (433, 430, 431, 432), (434, 435, 436, 437), (441, 438, 439, 440)])
me_cube.polygons.foreach_set('use_smooth', [1, 1, 1, 1, 1, 1, 1, 1, 1, 1, 1, 1, 1, 1, 1, 1, 1, 1, 1, 1, 1, 1, 1, 1, 1, 1, 1, 1, 1, 1, 1, 1, 1, 1, 1, 1, 1, 1, 1, 1, 1, 1, 1, 1, 1, 1, 1, 1, 1, 1, 1, 1, 1, 1, 1, 1, 1, 1, 1, 1, 1, 1, 1, 1, 1, 1, 1, 1, 1, 1, 1, 1, 1, 1, 1, 1, 1, 1, 1, 1, 1, 1, 1, 1, 1, 1, 1, 1, 1, 1, 1, 1, 1, 1, 1, 1, 1, 1, 1, 1, 1, 1, 1, 1, 1, 1, 1, 1, 1, 1, 1, 1, 1, 1, 1, 1, 1, 1, 1, 1, 0, 0, 0, 0, 0, 0, 0, 0, 0, 0, 0, 0, 0, 0, 0, 0, 1, 1, 1, 1, 1, 1, 1, 1, 1, 1, 1, 1, 1])
_uv = me_cube.uv_layers.new(name='UVTex')
_uv.uv.foreach_set('vector', [0.3516, 0.3477, 0.3516, 0.9961, 0.3359, 0.9961, 0.3359, 0.3477, 0.3516, 0.3477, 0.3359, 0.3477, 0.3359, 0.9961, 0.3516, 0.9961, 0.3516, 0.3477, 0.3516, 0.9961, 0.3359, 0.9961, 0.3359, 0.3477, 0.3516, 0.3477, 0.3359, 0.3477, 0.3359, 0.9961, 0.3516, 0.9961, 0.3594, 0.3477, 0.3594, 0.4102, 0.332, 0.4102, 0.332, 0.3477, 0.332, 0.4102, 0.332, 0.3477, 0.3594, 0.3477, 0.3594, 0.4102, 0.3438, 0.9961, 0.3437, 0.3477, 0.3594, 0.3477, 0.3594, 0.9961, 0.3594, 0.9961, 0.332, 0.9961, 0.332, 0.3477, 0.3594, 0.3477, 0.3516, 0.3477, 0.3516, 0.9961, 0.3359, 0.9961, 0.3359, 0.3477, 0.3516, 0.3477, 0.3359, 0.3477, 0.3359, 0.9961, 0.3516, 0.9961, 0.3516, 0.3477, 0.3516, 0.9961, 0.3359, 0.9961, 0.3359, 0.3477, 0.3516, 0.3477, 0.3359, 0.3477, 0.3359, 0.9961, 0.3516, 0.9961, 0.3516, 0.3477, 0.3359, 0.3477, 0.3359, 0.9961, 0.3516, 0.9961, 0.3516, 0.3477, 0.3516, 0.9961, 0.3359, 0.9961, 0.3359, 0.3477, 0.3516, 0.3477, 0.3359, 0.3477, 0.3359, 0.9961, 0.3516, 0.9961, 0.3516, 0.3477, 0.3516, 0.9961, 0.3359, 0.9961, 0.3359, 0.3477, 0.3438, 0.9961, 0.3437, 0.3477, 0.3594, 0.3477, 0.3594, 0.9961, 0.3594, 0.9961, 0.3594, 0.3477, 0.332, 0.3477, 0.332, 0.9961, 0.3438, 0.9961, 0.3594, 0.9961, 0.3594, 0.3477, 0.3437, 0.3477, 0.3672, 0.9961, 0.3672, 0.3477, 0.3633, 0.3477, 0.3633, 0.9961, 0.3828, 0.3477, 0.3828, 0.9961, 0.3867, 0.9961, 0.3867, 0.3477, 0.3828, 0.9961, 0.3828, 0.3477, 0.3672, 0.3477, 0.3672, 0.9961, 0.3438, 0.9961, 0.3594, 0.9961, 0.3594, 0.3477, 0.3437, 0.3477, 0.332, 0.9961, 0.332, 0.3477, 0.3281, 0.3477, 0.3281, 0.9961, 0.3594, 0.9961, 0.3594, 0.3477, 0.332, 0.3477, 0.332, 0.9961, 0.3438, 0.9961, 0.3437, 0.3477, 0.3594, 0.3477, 0.3594, 0.9961, 0.3594, 0.9961, 0.332, 0.9961, 0.332, 0.3477, 0.3594, 0.3477, 0.332, 0.9961, 0.3281, 0.9961, 0.3281, 0.3477, 0.332, 0.3477, 0.3438, 0.9961, 0.3437, 0.3477, 0.3594, 0.3477, 0.3594, 0.9961, 0.3828, 0.9961, 0.3672, 0.9961, 0.3672, 0.3477, 0.3828, 0.3477, 0.3828, 0.3477, 0.3867, 0.3477, 0.3867, 0.9961, 0.3828, 0.9961, 0.3672, 0.9961, 0.3633, 0.9961, 0.3633, 0.3477, 0.3672, 0.3477, 0.3438, 0.9961, 0.3437, 0.3477, 0.3594, 0.3477, 0.3594, 0.9961, 0.3594, 0.9961, 0.332, 0.9961, 0.332, 0.3477, 0.3594, 0.3477, 0.3438, 0.9961, 0.3437, 0.3477, 0.3594, 0.3477, 0.3594, 0.9961, 0.3594, 0.9961, 0.3594, 0.3477, 0.332, 0.3477, 0.332, 0.9961, 0.3438, 0.9961, 0.3594, 0.9961, 0.3594, 0.3477, 0.3437, 0.3477, 0.3516, 0.3477, 0.3516, 0.9961, 0.3359, 0.9961, 0.3359, 0.3477, 0.3516, 0.3477, 0.3359, 0.3477, 0.3359, 0.9961, 0.3516, 0.9961, 0.3516, 0.3477, 0.3516, 0.9961, 0.3359, 0.9961, 0.3359, 0.3477, 0.3516, 0.3477, 0.3359, 0.3477, 0.3359, 0.9961, 0.3516, 0.9961, 0.3516, 0.3477, 0.3359, 0.3477, 0.3359, 0.9961, 0.3516, 0.9961, 0.3516, 0.3477, 0.3516, 0.9961, 0.3359, 0.9961, 0.3359, 0.3477, 0.3516, 0.3477, 0.3359, 0.3477, 0.3359, 0.9961, 0.3516, 0.9961, 0.3516, 0.3477, 0.3516, 0.9961, 0.3359, 0.9961, 0.3359, 0.3477, 0.001953, 6.145e-08, 0.001953, 0.9961, 0.3242, 0.9961, 0.3242, 0.0, 0.001953, 6.145e-08, 0.3242, 0.0, 0.3242, 0.9961, 0.001953, 0.9961, 0.3594, 0.3477, 0.3594, 0.9961, 0.3437, 0.9961, 0.3437, 0.3477, 0.3594, 0.3477, 0.3594, 0.9961, 0.3437, 0.9961, 0.3437, 0.3477, 0.3594, 0.3477, 0.3594, 0.9961, 0.3437, 0.9961, 0.3437, 0.3477, 0.3594, 0.3477, 0.3594, 0.9961, 0.3437, 0.9961, 0.3437, 0.3477, 0.8652, 0.9961, 0.8652, 0.003906, 0.998, 0.003906, 0.998, 0.9961, 0.3437, 0.9961, 0.3437, 0.3477, 0.3594, 0.3477, 0.3594, 0.9961, 0.3437, 0.9961, 0.3437, 0.3477, 0.3594, 0.3477, 0.3594, 0.9961, 0.3437, 0.9961, 0.3437, 0.3477, 0.3594, 0.3477, 0.3594, 0.9961, 0.3437, 0.9961, 0.3437, 0.3477, 0.3594, 0.3477, 0.3594, 0.9961, 0.8633, 0.9961, 0.7949, 0.9961, 0.7949, 0.5039, 0.8633, 0.5039, 0.8284, 0.4961, 0.8284, 0.003906, 0.8307, 0.003906, 0.8307, 0.4961, 0.8307, 0.4961, 0.8307, 0.003906, 0.8371, 0.003906, 0.8371, 0.4961, 0.8371, 0.4961, 0.8371, 0.003906, 0.8458, 0.003906, 0.8458, 0.4961, 0.8609, 0.4961, 0.8609, 0.003906, 0.8633, 0.003906, 0.8633, 0.4961, 0.8546, 0.4961, 0.8546, 0.003906, 0.8609, 0.003906, 0.8609, 0.4961, 0.8458, 0.4961, 0.8458, 0.003906, 0.8546, 0.003906, 0.8546, 0.4961, 0.8458, 0.003906, 0.8546, 0.003906, 0.8546, 0.4961, 0.8458, 0.4961, 0.8546, 0.003906, 0.8609, 0.003906, 0.8609, 0.4961, 0.8546, 0.4961, 0.8609, 0.003906, 0.8633, 0.003906, 0.8633, 0.4961, 0.8609, 0.4961, 0.8371, 0.003906, 0.8458, 0.003906, 0.8458, 0.4961, 0.8371, 0.4961, 0.8307, 0.003906, 0.8371, 0.003906, 0.8371, 0.4961, 0.8307, 0.4961, 0.8284, 0.003906, 0.8307, 0.003906, 0.8307, 0.4961, 0.8284, 0.4961, 0.3594, 0.3477, 0.3594, 0.9961, 0.3437, 0.9961, 0.3437, 0.3477, 0.3594, 0.3477, 0.3594, 0.9961, 0.3437, 0.9961, 0.3437, 0.3477, 0.8461, 0.4387, 0.8427, 0.4312, 0.8414, 0.421, 0.8508, 0.421, 0.8461, 0.4387, 0.8508, 0.421, 0.8555, 0.4387, 0.8508, 0.4414, 0.8555, 0.4387, 0.8508, 0.421, 0.8602, 0.421, 0.8589, 0.4312, 0.8555, 0.06914, 0.8589, 0.0766, 0.8602, 0.08679, 0.8508, 0.08679, 0.8461, 0.06914, 0.8508, 0.06641, 0.8555, 0.06914, 0.8508, 0.08679, 0.8461, 0.06914, 0.8508, 0.08679, 0.8414, 0.08679, 0.8427, 0.0766, 0.8602, 0.421, 0.8414, 0.421, 0.8414, 0.08679, 0.8602, 0.08679, 0.8184, 0.007547, 0.8227, 0.01749, 0.8242, 0.03108, 0.8126, 0.03108, 0.8068, 0.007547, 0.8126, 0.003906, 0.8184, 0.007547, 0.8126, 0.03108, 0.8068, 0.007547, 0.8126, 0.03108, 0.801, 0.03108, 0.8025, 0.01749, 0.8184, 0.5003, 0.8126, 0.4767, 0.8242, 0.4767, 0.8227, 0.4903, 0.8242, 0.4767, 0.801, 0.4767, 0.801, 0.03108, 0.8242, 0.03108, 0.332, 0.3477, 0.3594, 0.3477, 0.3594, 0.9961, 0.332, 0.9961, 0.332, 0.9961, 0.332, 0.3477, 0.3594, 0.3477, 0.3594, 0.9961, 0.8126, 0.4767, 0.8184, 0.5003, 0.8126, 0.5039, 0.8126, 0.4767, 0.8126, 0.5039, 0.801, 0.5039, 0.801, 0.4767, 0.7836, 0.5039, 0.7836, 0.3906, 0.801, 0.3906, 0.801, 0.5039, 0.7836, 0.5039, 0.801, 0.5039, 0.801, 0.3906, 0.7836, 0.3906, 0.8126, 0.4767, 0.801, 0.4767, 0.801, 0.5039, 0.8126, 0.5039, 0.7461, 0.6903, 0.7461, 0.5312, 0.7695, 0.5312, 0.7695, 0.6903, 0.7812, 0.7119, 0.7812, 0.7153, 0.7344, 0.7188, 0.7344, 0.7153, 0.7812, 0.7017, 0.7812, 0.7119, 0.7344, 0.7153, 0.7344, 0.7051, 0.7812, 0.5653, 0.7812, 0.7017, 0.7344, 0.7051, 0.7344, 0.5653, 0.7578, 0.5653, 0.7578, 0.7051, 0.7344, 0.7051, 0.7344, 0.5653, 0.7578, 0.6903, 0.7344, 0.6903, 0.7344, 0.5312, 0.7578, 0.5312, 0.7637, 0.7119, 0.7578, 0.7017, 0.7812, 0.7017, 0.7812, 0.7153, 0.7578, 0.5653, 0.7813, 0.5653, 0.7812, 0.7017, 0.7578, 0.7017, 0.7578, 0.6903, 0.7578, 0.5312, 0.7812, 0.5312, 0.7813, 0.6903, 0.7812, 0.5653, 0.7344, 0.5653, 0.7344, 0.7051, 0.7812, 0.7017, 0.7695, 0.6903, 0.7695, 0.5312, 0.7461, 0.5312, 0.7461, 0.6903, 0.793, 0.9687, 0.793, 0.7188, 0.7305, 0.7188, 0.7305, 0.9688, 0.793, 0.9844, 0.793, 0.7344, 0.7305, 0.7344, 0.7305, 0.9844, 0.793, 0.7344, 0.793, 0.9844, 0.7305, 0.9844, 0.7305, 0.7344, 0.793, 0.7188, 0.793, 0.9688, 0.7305, 0.9688, 0.7305, 0.7188, 0.7383, 0.7188, 0.7383, 0.5313, 0.7617, 0.5313, 0.7617, 0.7188, 0.7383, 0.7188, 0.7383, 0.5313, 0.7617, 0.5313, 0.7617, 0.7188, 0.7383, 0.7188, 0.7383, 0.5313, 0.7617, 0.5313, 0.7617, 0.7188, 0.7383, 0.7188, 0.7383, 0.5313, 0.7617, 0.5313, 0.7617, 0.7188, 0.7578, 0.6903, 0.7813, 0.6903, 0.7812, 0.5312, 0.7578, 0.5312, 0.7578, 0.5653, 0.7578, 0.7017, 0.7812, 0.7017, 0.7813, 0.5653, 0.7637, 0.7119, 0.7812, 0.7153, 0.7812, 0.7017, 0.7578, 0.7017, 0.7578, 0.6903, 0.7578, 0.5312, 0.7344, 0.5312, 0.7344, 0.6903, 0.7578, 0.5653, 0.7344, 0.5653, 0.7344, 0.7051, 0.7578, 0.7051, 0.7812, 0.5653, 0.7344, 0.5653, 0.7344, 0.7051, 0.7812, 0.7017, 0.7812, 0.7017, 0.7344, 0.7051, 0.7344, 0.7153, 0.7812, 0.7119, 0.7812, 0.7119, 0.7344, 0.7153, 0.7344, 0.7188, 0.7812, 0.7153, 0.7461, 0.6903, 0.7695, 0.6903, 0.7695, 0.5312, 0.7461, 0.5312, 0.7695, 0.6903, 0.7461, 0.6903, 0.7461, 0.5312, 0.7695, 0.5312, 0.7812, 0.5653, 0.7812, 0.7017, 0.7344, 0.7051, 0.7344, 0.5653, 0.7925, 0.09032, 0.7858, 0.1106, 0.7637, 0.06641, 0.7949, 0.06641, 0.7925, 0.09032, 0.7637, 0.06641, 0.7925, 0.04249, 0.7949, 0.06641, 0.7637, 0.06641, 0.7858, 0.02221, 0.7925, 0.04249, 0.7637, 0.06641, 0.7756, 0.008664, 0.7858, 0.02221, 0.7637, 0.06641, 0.7637, 0.003906, 0.7756, 0.008664, 0.7637, 0.06641, 0.7517, 0.008664, 0.7637, 0.003906, 0.7637, 0.06641, 0.7416, 0.02221, 0.7517, 0.008664, 0.7637, 0.06641, 0.7348, 0.04249, 0.7416, 0.02221, 0.7637, 0.06641, 0.7324, 0.06641, 0.7348, 0.04249, 0.7637, 0.06641, 0.7348, 0.09032, 0.7324, 0.06641, 0.7637, 0.06641, 0.7416, 0.1106, 0.7348, 0.09032, 0.7637, 0.06641, 0.7517, 0.1241, 0.7416, 0.1106, 0.7637, 0.06641, 0.7637, 0.1289, 0.7517, 0.1241, 0.7637, 0.06641, 0.7756, 0.1241, 0.7637, 0.1289, 0.7637, 0.06641, 0.7858, 0.1106, 0.7756, 0.1241, 0.7637, 0.06641, 0.3437, 0.9961, 0.3594, 0.9961, 0.3594, 0.3477, 0.3437, 0.3477, 0.3906, 0.9922, 0.3906, 6.113e-08, 0.7285, 0.0, 0.7285, 0.9922, 0.3359, 0.3477, 0.3516, 0.3477, 0.3516, 0.9961, 0.3359, 0.9961, 0.3359, 0.3477, 0.3359, 0.9961, 0.3516, 0.9961, 0.3516, 0.3477, 0.3359, 0.3477, 0.3359, 0.9961, 0.3516, 0.9961, 0.3516, 0.3477, 0.3359, 0.3477, 0.3516, 0.3477, 0.3516, 0.9961, 0.3359, 0.9961, 0.3906, 0.9922, 0.3906, 6.113e-08, 0.7285, 0.0, 0.7285, 0.9922, 0.3437, 0.9961, 0.3594, 0.9961, 0.3594, 0.3477, 0.3437, 0.3477, 0.3594, 0.9961, 0.332, 0.9961, 0.332, 0.3477, 0.3594, 0.3477, 0.3516, 0.3477, 0.3516, 0.9961, 0.3359, 0.9961, 0.3359, 0.3477, 0.3516, 0.3477, 0.3359, 0.3477, 0.3359, 0.9961, 0.3516, 0.9961, 0.3516, 0.3477, 0.3516, 0.9961, 0.3359, 0.9961, 0.3359, 0.3477, 0.3516, 0.3477, 0.3359, 0.3477, 0.3359, 0.9961, 0.3516, 0.9961])
me_cube.use_remesh_preserve_volume = False
me_cube.use_remesh_preserve_attributes = False
me_cube.use_mirror_vertex_groups = False
me_cube.update()

# ---- objects
ob_cube_001 = bpy.data.objects.new('Cube.001', me_cube_003)
ob_cube = bpy.data.objects.new('Cube', me_cube)

# ---- transforms, parenting, visibility, modifiers, constraints
ob_cube_001.location = (0.0, 0.0, 0.0)
ob_cube_001.lock_rotations_4d = False
ob_cube_001.empty_display_type = 'ARROWS'
ob_cube_001.color = (0.0, 0.0, 0.0, 1.0)
ob_cube_001.lineart.crease_threshold = 0.0
ob_cube.location = (0.0, 0.0, 0.0)
ob_cube.lock_rotations_4d = False
ob_cube.empty_display_type = 'ARROWS'
ob_cube.color = (0.0, 0.0, 0.0, 1.0)
ob_cube.lineart.crease_threshold = 0.0

# ---- collection membership
col_collection_1.objects.link(ob_cube_001)
col_collection_1.objects.link(ob_cube)

# ---- scene / render settings (as saved in the file)
scene.camera = ob_cube
scene.frame_start = 1; scene.frame_end = 250; scene.frame_set(2)
scene.render.engine = 'BLENDER_EEVEE_NEXT'
scene.render.image_settings.file_format = 'JPEG'
scene.render.image_settings.color_mode = 'RGB'
scene.render.image_settings.compression = 90
scene.render.resolution_x = 800
scene.render.resolution_y = 600
scene.render.pixel_aspect_x = 100.0
scene.render.pixel_aspect_y = 100.0
scene.render.fps = 25
scene.render.dither_intensity = 0.0
scene.render.use_compositing = False
scene.render.use_sequencer = False
scene.render.bake_margin = 2
scene.render.bake_bias = 0.0
scene.render.use_stamp_time = False
scene.render.use_stamp_date = False
scene.render.use_stamp_frame = False
scene.render.use_stamp_camera = False
scene.render.use_stamp_scene = False
scene.render.use_stamp_filename = False
scene.render.use_stamp_render_time = False
scene.render.stamp_font_size = 0
scene.cycles.use_denoising = False
scene.cycles.samples = 10
scene.cycles.sampling_pattern = 'TABULATED_SOBOL'
scene.cycles.light_sampling_threshold = 0.0
scene.cycles.use_adaptive_sampling = False
scene.cycles.use_light_tree = False
scene.cycles.blur_glossy = 0.0
scene.cycles.volume_bounces = 1
scene.cycles.pixel_filter_type = 'GAUSSIAN'
scene.cycles.sample_clamp_indirect = 0.0
scene.view_settings.view_transform = 'Raw'
bpy.context.view_layer.update()

# ---- added for rendering (the .blend has no active camera): camera
cam_auto = bpy.data.cameras.new('AutoCamera')
cam_auto.lens = 50.0
cam_auto.sensor_width = 36.0
cam_auto.clip_end = 1000.0
ob_auto_camera = bpy.data.objects.new('AutoCamera', cam_auto)
scene.collection.objects.link(ob_auto_camera)
ob_auto_camera.location = (9.45627, -9.10052, 7.17701)
ob_auto_camera.rotation_euler = (1.09748, -7.21219e-08, 0.694738)
scene.camera = ob_auto_camera
bpy.context.view_layer.update()
